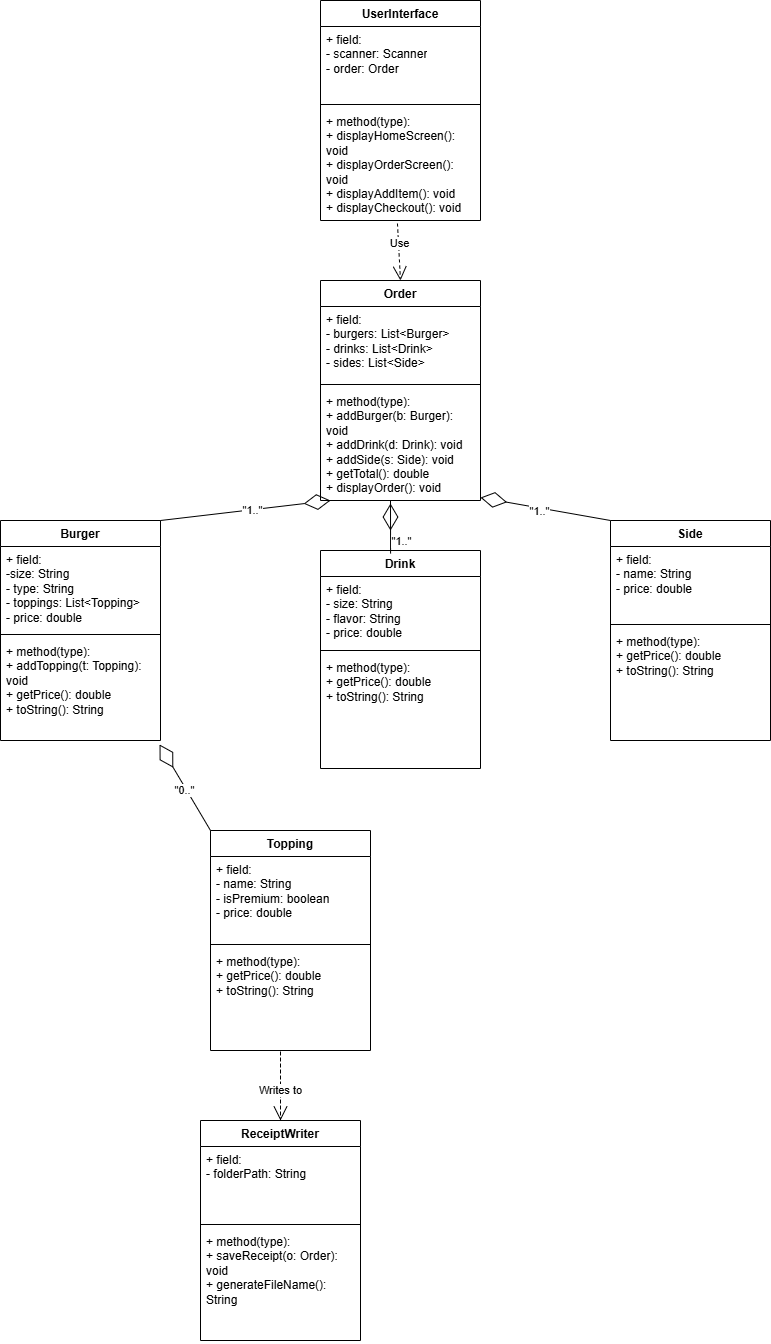

The diagram above was exported from draw.io. Its source (the exported page's mxGraphModel, read from the mxfile embedded in the PNG):
<mxGraphModel dx="2276" dy="743" grid="1" gridSize="10" guides="1" tooltips="1" connect="1" arrows="1" fold="1" page="1" pageScale="1" pageWidth="850" pageHeight="1100" math="0" shadow="0">
  <root>
    <mxCell id="0" />
    <mxCell id="1" parent="0" />
    <mxCell id="GeTqubDzQMiZyxKvPtkV-5" value="Topping" style="swimlane;fontStyle=1;align=center;verticalAlign=top;childLayout=stackLayout;horizontal=1;startSize=26;horizontalStack=0;resizeParent=1;resizeParentMax=0;resizeLast=0;collapsible=1;marginBottom=0;whiteSpace=wrap;html=1;" parent="1" vertex="1">
      <mxGeometry x="-310" y="870" width="160" height="220" as="geometry" />
    </mxCell>
    <mxCell id="GeTqubDzQMiZyxKvPtkV-6" value="+ field:&amp;nbsp;&lt;div&gt;&lt;div&gt;- name: String&lt;/div&gt;&lt;div&gt;- isPremium: boolean&lt;/div&gt;&lt;div&gt;- price: double&lt;/div&gt;&lt;/div&gt;" style="text;strokeColor=none;fillColor=none;align=left;verticalAlign=top;spacingLeft=4;spacingRight=4;overflow=hidden;rotatable=0;points=[[0,0.5],[1,0.5]];portConstraint=eastwest;whiteSpace=wrap;html=1;" parent="GeTqubDzQMiZyxKvPtkV-5" vertex="1">
      <mxGeometry y="26" width="160" height="84" as="geometry" />
    </mxCell>
    <mxCell id="GeTqubDzQMiZyxKvPtkV-7" value="" style="line;strokeWidth=1;fillColor=none;align=left;verticalAlign=middle;spacingTop=-1;spacingLeft=3;spacingRight=3;rotatable=0;labelPosition=right;points=[];portConstraint=eastwest;strokeColor=inherit;" parent="GeTqubDzQMiZyxKvPtkV-5" vertex="1">
      <mxGeometry y="110" width="160" height="8" as="geometry" />
    </mxCell>
    <mxCell id="GeTqubDzQMiZyxKvPtkV-8" value="+ method(type):&amp;nbsp;&lt;div&gt;&lt;div&gt;+ getPrice(): double&lt;/div&gt;&lt;div&gt;+ toString(): String&lt;/div&gt;&lt;/div&gt;" style="text;strokeColor=none;fillColor=none;align=left;verticalAlign=top;spacingLeft=4;spacingRight=4;overflow=hidden;rotatable=0;points=[[0,0.5],[1,0.5]];portConstraint=eastwest;whiteSpace=wrap;html=1;" parent="GeTqubDzQMiZyxKvPtkV-5" vertex="1">
      <mxGeometry y="118" width="160" height="102" as="geometry" />
    </mxCell>
    <mxCell id="GeTqubDzQMiZyxKvPtkV-9" value="Drink" style="swimlane;fontStyle=1;align=center;verticalAlign=top;childLayout=stackLayout;horizontal=1;startSize=26;horizontalStack=0;resizeParent=1;resizeParentMax=0;resizeLast=0;collapsible=1;marginBottom=0;whiteSpace=wrap;html=1;" parent="1" vertex="1">
      <mxGeometry x="-200" y="590" width="160" height="218" as="geometry" />
    </mxCell>
    <mxCell id="GeTqubDzQMiZyxKvPtkV-10" value="+ field:&amp;nbsp;&lt;div&gt;&lt;div&gt;- size: String&lt;/div&gt;&lt;div&gt;- flavor: String&lt;/div&gt;&lt;div&gt;- price: double&lt;/div&gt;&lt;/div&gt;" style="text;strokeColor=none;fillColor=none;align=left;verticalAlign=top;spacingLeft=4;spacingRight=4;overflow=hidden;rotatable=0;points=[[0,0.5],[1,0.5]];portConstraint=eastwest;whiteSpace=wrap;html=1;" parent="GeTqubDzQMiZyxKvPtkV-9" vertex="1">
      <mxGeometry y="26" width="160" height="70" as="geometry" />
    </mxCell>
    <mxCell id="GeTqubDzQMiZyxKvPtkV-11" value="" style="line;strokeWidth=1;fillColor=none;align=left;verticalAlign=middle;spacingTop=-1;spacingLeft=3;spacingRight=3;rotatable=0;labelPosition=right;points=[];portConstraint=eastwest;strokeColor=inherit;" parent="GeTqubDzQMiZyxKvPtkV-9" vertex="1">
      <mxGeometry y="96" width="160" height="8" as="geometry" />
    </mxCell>
    <mxCell id="GeTqubDzQMiZyxKvPtkV-12" value="+ method(type):&amp;nbsp;&lt;div&gt;&lt;div&gt;+ getPrice(): double&lt;/div&gt;&lt;div&gt;+ toString(): String&lt;/div&gt;&lt;/div&gt;" style="text;strokeColor=none;fillColor=none;align=left;verticalAlign=top;spacingLeft=4;spacingRight=4;overflow=hidden;rotatable=0;points=[[0,0.5],[1,0.5]];portConstraint=eastwest;whiteSpace=wrap;html=1;" parent="GeTqubDzQMiZyxKvPtkV-9" vertex="1">
      <mxGeometry y="104" width="160" height="114" as="geometry" />
    </mxCell>
    <mxCell id="GeTqubDzQMiZyxKvPtkV-13" value="UserInterface" style="swimlane;fontStyle=1;align=center;verticalAlign=top;childLayout=stackLayout;horizontal=1;startSize=26;horizontalStack=0;resizeParent=1;resizeParentMax=0;resizeLast=0;collapsible=1;marginBottom=0;whiteSpace=wrap;html=1;" parent="1" vertex="1">
      <mxGeometry x="-200" y="40" width="160" height="220" as="geometry" />
    </mxCell>
    <mxCell id="GeTqubDzQMiZyxKvPtkV-14" value="+ field:&amp;nbsp;&lt;div&gt;&lt;div&gt;- scanner: Scanner&lt;/div&gt;&lt;div&gt;- order: Order&lt;/div&gt;&lt;/div&gt;&lt;div&gt;&lt;br&gt;&lt;/div&gt;" style="text;strokeColor=none;fillColor=none;align=left;verticalAlign=top;spacingLeft=4;spacingRight=4;overflow=hidden;rotatable=0;points=[[0,0.5],[1,0.5]];portConstraint=eastwest;whiteSpace=wrap;html=1;" parent="GeTqubDzQMiZyxKvPtkV-13" vertex="1">
      <mxGeometry y="26" width="160" height="74" as="geometry" />
    </mxCell>
    <mxCell id="GeTqubDzQMiZyxKvPtkV-15" value="" style="line;strokeWidth=1;fillColor=none;align=left;verticalAlign=middle;spacingTop=-1;spacingLeft=3;spacingRight=3;rotatable=0;labelPosition=right;points=[];portConstraint=eastwest;strokeColor=inherit;" parent="GeTqubDzQMiZyxKvPtkV-13" vertex="1">
      <mxGeometry y="100" width="160" height="8" as="geometry" />
    </mxCell>
    <mxCell id="GeTqubDzQMiZyxKvPtkV-16" value="+ method(type):&amp;nbsp;&lt;div&gt;&lt;div&gt;+ displayHomeScreen(): void&lt;/div&gt;&lt;div&gt;+ displayOrderScreen(): void&lt;/div&gt;&lt;div&gt;+ displayAddItem(): void&lt;/div&gt;&lt;div&gt;+ displayCheckout(): void&lt;/div&gt;&lt;/div&gt;" style="text;strokeColor=none;fillColor=none;align=left;verticalAlign=top;spacingLeft=4;spacingRight=4;overflow=hidden;rotatable=0;points=[[0,0.5],[1,0.5]];portConstraint=eastwest;whiteSpace=wrap;html=1;" parent="GeTqubDzQMiZyxKvPtkV-13" vertex="1">
      <mxGeometry y="108" width="160" height="112" as="geometry" />
    </mxCell>
    <mxCell id="GeTqubDzQMiZyxKvPtkV-17" value="ReceiptWriter" style="swimlane;fontStyle=1;align=center;verticalAlign=top;childLayout=stackLayout;horizontal=1;startSize=26;horizontalStack=0;resizeParent=1;resizeParentMax=0;resizeLast=0;collapsible=1;marginBottom=0;whiteSpace=wrap;html=1;" parent="1" vertex="1">
      <mxGeometry x="-320" y="1160" width="160" height="220" as="geometry" />
    </mxCell>
    <mxCell id="GeTqubDzQMiZyxKvPtkV-18" value="+ field:&amp;nbsp;&lt;div&gt;- folderPath: String&lt;/div&gt;" style="text;strokeColor=none;fillColor=none;align=left;verticalAlign=top;spacingLeft=4;spacingRight=4;overflow=hidden;rotatable=0;points=[[0,0.5],[1,0.5]];portConstraint=eastwest;whiteSpace=wrap;html=1;" parent="GeTqubDzQMiZyxKvPtkV-17" vertex="1">
      <mxGeometry y="26" width="160" height="74" as="geometry" />
    </mxCell>
    <mxCell id="GeTqubDzQMiZyxKvPtkV-19" value="" style="line;strokeWidth=1;fillColor=none;align=left;verticalAlign=middle;spacingTop=-1;spacingLeft=3;spacingRight=3;rotatable=0;labelPosition=right;points=[];portConstraint=eastwest;strokeColor=inherit;" parent="GeTqubDzQMiZyxKvPtkV-17" vertex="1">
      <mxGeometry y="100" width="160" height="8" as="geometry" />
    </mxCell>
    <mxCell id="GeTqubDzQMiZyxKvPtkV-20" value="+ method(type):&amp;nbsp;&lt;div&gt;&lt;div&gt;+ saveReceipt(o: Order): void&lt;/div&gt;&lt;div&gt;+ generateFileName(): String&lt;/div&gt;&lt;/div&gt;" style="text;strokeColor=none;fillColor=none;align=left;verticalAlign=top;spacingLeft=4;spacingRight=4;overflow=hidden;rotatable=0;points=[[0,0.5],[1,0.5]];portConstraint=eastwest;whiteSpace=wrap;html=1;" parent="GeTqubDzQMiZyxKvPtkV-17" vertex="1">
      <mxGeometry y="108" width="160" height="112" as="geometry" />
    </mxCell>
    <mxCell id="GeTqubDzQMiZyxKvPtkV-21" value="Order" style="swimlane;fontStyle=1;align=center;verticalAlign=top;childLayout=stackLayout;horizontal=1;startSize=26;horizontalStack=0;resizeParent=1;resizeParentMax=0;resizeLast=0;collapsible=1;marginBottom=0;whiteSpace=wrap;html=1;" parent="1" vertex="1">
      <mxGeometry x="-200" y="320" width="160" height="220" as="geometry" />
    </mxCell>
    <mxCell id="GeTqubDzQMiZyxKvPtkV-22" value="+ field:&amp;nbsp;&lt;div&gt;&lt;div&gt;- burgers: List&amp;lt;Burger&amp;gt;&lt;/div&gt;&lt;div&gt;- drinks: List&amp;lt;Drink&amp;gt;&lt;/div&gt;&lt;div&gt;- sides: List&amp;lt;Side&amp;gt;&lt;/div&gt;&lt;/div&gt;" style="text;strokeColor=none;fillColor=none;align=left;verticalAlign=top;spacingLeft=4;spacingRight=4;overflow=hidden;rotatable=0;points=[[0,0.5],[1,0.5]];portConstraint=eastwest;whiteSpace=wrap;html=1;" parent="GeTqubDzQMiZyxKvPtkV-21" vertex="1">
      <mxGeometry y="26" width="160" height="74" as="geometry" />
    </mxCell>
    <mxCell id="GeTqubDzQMiZyxKvPtkV-23" value="" style="line;strokeWidth=1;fillColor=none;align=left;verticalAlign=middle;spacingTop=-1;spacingLeft=3;spacingRight=3;rotatable=0;labelPosition=right;points=[];portConstraint=eastwest;strokeColor=inherit;" parent="GeTqubDzQMiZyxKvPtkV-21" vertex="1">
      <mxGeometry y="100" width="160" height="8" as="geometry" />
    </mxCell>
    <mxCell id="GeTqubDzQMiZyxKvPtkV-24" value="+ method(type):&amp;nbsp;&lt;div&gt;&lt;div&gt;+ addBurger(b: Burger): void&lt;/div&gt;&lt;div&gt;+ addDrink(d: Drink): void&lt;/div&gt;&lt;div&gt;+ addSide(s: Side): void&lt;/div&gt;&lt;div&gt;+ getTotal(): double&lt;/div&gt;&lt;div&gt;+ displayOrder(): void&lt;/div&gt;&lt;/div&gt;" style="text;strokeColor=none;fillColor=none;align=left;verticalAlign=top;spacingLeft=4;spacingRight=4;overflow=hidden;rotatable=0;points=[[0,0.5],[1,0.5]];portConstraint=eastwest;whiteSpace=wrap;html=1;" parent="GeTqubDzQMiZyxKvPtkV-21" vertex="1">
      <mxGeometry y="108" width="160" height="112" as="geometry" />
    </mxCell>
    <mxCell id="GeTqubDzQMiZyxKvPtkV-25" value="Burger" style="swimlane;fontStyle=1;align=center;verticalAlign=top;childLayout=stackLayout;horizontal=1;startSize=26;horizontalStack=0;resizeParent=1;resizeParentMax=0;resizeLast=0;collapsible=1;marginBottom=0;whiteSpace=wrap;html=1;" parent="1" vertex="1">
      <mxGeometry x="-520" y="560" width="160" height="220" as="geometry" />
    </mxCell>
    <mxCell id="GeTqubDzQMiZyxKvPtkV-26" value="+ field:&amp;nbsp;&lt;div&gt;&lt;div&gt;-size: String&lt;/div&gt;&lt;div&gt;- type: String&lt;/div&gt;&lt;div&gt;- toppings: List&amp;lt;Topping&amp;gt;&lt;/div&gt;&lt;div&gt;- price: double&lt;/div&gt;&lt;/div&gt;" style="text;strokeColor=none;fillColor=none;align=left;verticalAlign=top;spacingLeft=4;spacingRight=4;overflow=hidden;rotatable=0;points=[[0,0.5],[1,0.5]];portConstraint=eastwest;whiteSpace=wrap;html=1;" parent="GeTqubDzQMiZyxKvPtkV-25" vertex="1">
      <mxGeometry y="26" width="160" height="84" as="geometry" />
    </mxCell>
    <mxCell id="GeTqubDzQMiZyxKvPtkV-27" value="" style="line;strokeWidth=1;fillColor=none;align=left;verticalAlign=middle;spacingTop=-1;spacingLeft=3;spacingRight=3;rotatable=0;labelPosition=right;points=[];portConstraint=eastwest;strokeColor=inherit;" parent="GeTqubDzQMiZyxKvPtkV-25" vertex="1">
      <mxGeometry y="110" width="160" height="8" as="geometry" />
    </mxCell>
    <mxCell id="GeTqubDzQMiZyxKvPtkV-28" value="+ method(type):&amp;nbsp;&lt;div&gt;&lt;div&gt;+ addTopping(t: Topping): void&lt;/div&gt;&lt;div&gt;+ getPrice(): double&lt;/div&gt;&lt;div&gt;+ toString(): String&lt;/div&gt;&lt;/div&gt;" style="text;strokeColor=none;fillColor=none;align=left;verticalAlign=top;spacingLeft=4;spacingRight=4;overflow=hidden;rotatable=0;points=[[0,0.5],[1,0.5]];portConstraint=eastwest;whiteSpace=wrap;html=1;" parent="GeTqubDzQMiZyxKvPtkV-25" vertex="1">
      <mxGeometry y="118" width="160" height="102" as="geometry" />
    </mxCell>
    <mxCell id="GeTqubDzQMiZyxKvPtkV-29" value="Side" style="swimlane;fontStyle=1;align=center;verticalAlign=top;childLayout=stackLayout;horizontal=1;startSize=26;horizontalStack=0;resizeParent=1;resizeParentMax=0;resizeLast=0;collapsible=1;marginBottom=0;whiteSpace=wrap;html=1;" parent="1" vertex="1">
      <mxGeometry x="90" y="560" width="160" height="220" as="geometry" />
    </mxCell>
    <mxCell id="GeTqubDzQMiZyxKvPtkV-30" value="+ field:&amp;nbsp;&lt;div&gt;&lt;div&gt;- name: String&lt;/div&gt;&lt;div&gt;- price: double&lt;/div&gt;&lt;/div&gt;" style="text;strokeColor=none;fillColor=none;align=left;verticalAlign=top;spacingLeft=4;spacingRight=4;overflow=hidden;rotatable=0;points=[[0,0.5],[1,0.5]];portConstraint=eastwest;whiteSpace=wrap;html=1;" parent="GeTqubDzQMiZyxKvPtkV-29" vertex="1">
      <mxGeometry y="26" width="160" height="74" as="geometry" />
    </mxCell>
    <mxCell id="GeTqubDzQMiZyxKvPtkV-31" value="" style="line;strokeWidth=1;fillColor=none;align=left;verticalAlign=middle;spacingTop=-1;spacingLeft=3;spacingRight=3;rotatable=0;labelPosition=right;points=[];portConstraint=eastwest;strokeColor=inherit;" parent="GeTqubDzQMiZyxKvPtkV-29" vertex="1">
      <mxGeometry y="100" width="160" height="8" as="geometry" />
    </mxCell>
    <mxCell id="GeTqubDzQMiZyxKvPtkV-32" value="+ method(type):&amp;nbsp;&lt;div&gt;&lt;div&gt;+ getPrice(): double&lt;/div&gt;&lt;div&gt;+ toString(): String&lt;/div&gt;&lt;/div&gt;" style="text;strokeColor=none;fillColor=none;align=left;verticalAlign=top;spacingLeft=4;spacingRight=4;overflow=hidden;rotatable=0;points=[[0,0.5],[1,0.5]];portConstraint=eastwest;whiteSpace=wrap;html=1;" parent="GeTqubDzQMiZyxKvPtkV-29" vertex="1">
      <mxGeometry y="108" width="160" height="112" as="geometry" />
    </mxCell>
    <mxCell id="GeTqubDzQMiZyxKvPtkV-35" value="Use" style="endArrow=open;endSize=12;dashed=1;html=1;rounded=0;verticalAlign=bottom;entryX=0.5;entryY=0;entryDx=0;entryDy=0;exitX=0.481;exitY=1.027;exitDx=0;exitDy=0;exitPerimeter=0;" parent="1" source="GeTqubDzQMiZyxKvPtkV-16" target="GeTqubDzQMiZyxKvPtkV-21" edge="1">
      <mxGeometry width="160" relative="1" as="geometry">
        <mxPoint x="80" y="270" as="sourcePoint" />
        <mxPoint x="80" y="320" as="targetPoint" />
        <Array as="points" />
      </mxGeometry>
    </mxCell>
    <mxCell id="GeTqubDzQMiZyxKvPtkV-40" value="Writes to" style="endArrow=open;endSize=12;dashed=1;html=1;rounded=0;exitX=0.5;exitY=0;exitDx=0;exitDy=0;" parent="1" source="GeTqubDzQMiZyxKvPtkV-17" edge="1">
      <mxGeometry x="0.5714" width="160" relative="1" as="geometry">
        <mxPoint x="160" y="1140" as="sourcePoint" />
        <mxPoint x="-240" y="1160" as="targetPoint" />
        <Array as="points">
          <mxPoint x="-240" y="1090" />
        </Array>
        <mxPoint as="offset" />
      </mxGeometry>
    </mxCell>
    <mxCell id="JiLhbWRoTlfwQXL1R18L-6" value="" style="endArrow=diamondThin;endFill=0;endSize=24;html=1;rounded=0;exitX=1;exitY=0;exitDx=0;exitDy=0;" parent="1" source="GeTqubDzQMiZyxKvPtkV-25" edge="1">
      <mxGeometry width="160" relative="1" as="geometry">
        <mxPoint x="-350" y="540" as="sourcePoint" />
        <mxPoint x="-190" y="540" as="targetPoint" />
      </mxGeometry>
    </mxCell>
    <mxCell id="JiLhbWRoTlfwQXL1R18L-7" value="&quot;1..&quot;" style="edgeLabel;html=1;align=center;verticalAlign=middle;resizable=0;points=[];" parent="JiLhbWRoTlfwQXL1R18L-6" vertex="1" connectable="0">
      <mxGeometry x="0.071" relative="1" as="geometry">
        <mxPoint as="offset" />
      </mxGeometry>
    </mxCell>
    <mxCell id="JiLhbWRoTlfwQXL1R18L-9" value="" style="endArrow=diamondThin;endFill=0;endSize=24;html=1;rounded=0;exitX=0.438;exitY=0.014;exitDx=0;exitDy=0;exitPerimeter=0;" parent="1" source="GeTqubDzQMiZyxKvPtkV-9" edge="1">
      <mxGeometry width="160" relative="1" as="geometry">
        <mxPoint x="-130" y="590" as="sourcePoint" />
        <mxPoint x="-130" y="570" as="targetPoint" />
        <Array as="points">
          <mxPoint x="-130" y="540" />
        </Array>
      </mxGeometry>
    </mxCell>
    <mxCell id="JiLhbWRoTlfwQXL1R18L-13" value="&quot;1..&quot;" style="edgeLabel;html=1;align=center;verticalAlign=middle;resizable=0;points=[];" parent="JiLhbWRoTlfwQXL1R18L-9" vertex="1" connectable="0">
      <mxGeometry x="-0.48" relative="1" as="geometry">
        <mxPoint x="10" y="9" as="offset" />
      </mxGeometry>
    </mxCell>
    <mxCell id="JiLhbWRoTlfwQXL1R18L-10" value="" style="endArrow=diamondThin;endFill=0;endSize=24;html=1;rounded=0;entryX=0.981;entryY=0.438;entryDx=0;entryDy=0;entryPerimeter=0;exitX=0;exitY=0;exitDx=0;exitDy=0;" parent="1" source="GeTqubDzQMiZyxKvPtkV-29" edge="1">
      <mxGeometry width="160" relative="1" as="geometry">
        <mxPoint x="83.04" y="560" as="sourcePoint" />
        <mxPoint x="-39.999999999999964" y="537.056" as="targetPoint" />
      </mxGeometry>
    </mxCell>
    <mxCell id="JiLhbWRoTlfwQXL1R18L-14" value="&quot;1..&quot;" style="edgeLabel;html=1;align=center;verticalAlign=middle;resizable=0;points=[];" parent="JiLhbWRoTlfwQXL1R18L-10" vertex="1" connectable="0">
      <mxGeometry x="0.0039" y="4" relative="1" as="geometry">
        <mxPoint x="-6" y="-2" as="offset" />
      </mxGeometry>
    </mxCell>
    <mxCell id="JiLhbWRoTlfwQXL1R18L-12" value="" style="endArrow=diamondThin;endFill=0;endSize=24;html=1;rounded=0;exitX=0;exitY=0;exitDx=0;exitDy=0;entryX=0.994;entryY=1.039;entryDx=0;entryDy=0;entryPerimeter=0;" parent="1" source="GeTqubDzQMiZyxKvPtkV-5" target="GeTqubDzQMiZyxKvPtkV-28" edge="1">
      <mxGeometry width="160" relative="1" as="geometry">
        <mxPoint x="-530" y="830" as="sourcePoint" />
        <mxPoint x="-370" y="830" as="targetPoint" />
      </mxGeometry>
    </mxCell>
    <mxCell id="JiLhbWRoTlfwQXL1R18L-15" value="&quot;0..&quot;" style="edgeLabel;html=1;align=center;verticalAlign=middle;resizable=0;points=[];" parent="JiLhbWRoTlfwQXL1R18L-12" vertex="1" connectable="0">
      <mxGeometry x="-0.0465" y="2" relative="1" as="geometry">
        <mxPoint as="offset" />
      </mxGeometry>
    </mxCell>
  </root>
</mxGraphModel>